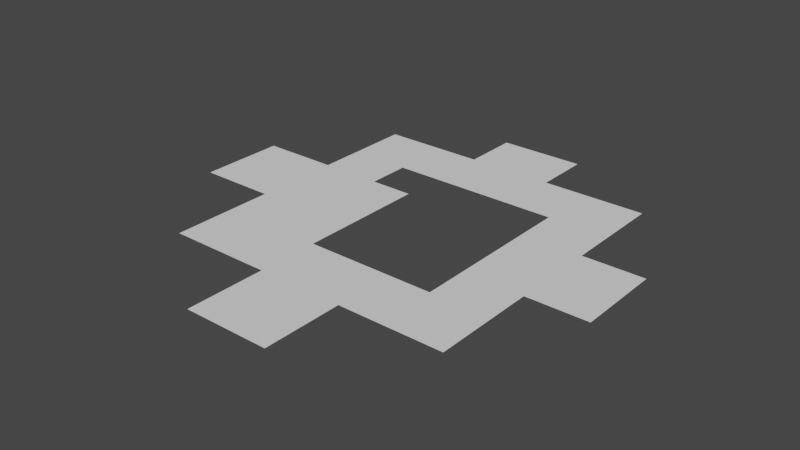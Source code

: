 # Source: case5.blend  (saved by Blender 3.0.42; exported with 4.5.12 LTS)
import bpy
from mathutils import Matrix  # noqa: F401  (used for matrix-valued properties, if any)

bpy.ops.wm.read_factory_settings(use_empty=True)
scene = bpy.context.scene
scene.name = 'Scene'

# ---- collections
col_collection = bpy.data.collections.new('Collection'); scene.collection.children.link(col_collection)

# ---- world
world_world = bpy.data.worlds.new('World'); scene.world = world_world
world_world.use_nodes = True; world_world.node_tree.nodes.clear()
_N = world_world.node_tree.nodes; _L = world_world.node_tree.links
n0 = _N.new('ShaderNodeOutputWorld'); n0.name = 'World Output'; n0.location = (300, 300)
n1 = _N.new('ShaderNodeBackground'); n1.name = 'Background'; n1.location = (10, 300)
n1.inputs[0].default_value = (0.05088, 0.05088, 0.05088, 1.0)
_L.new(n1.outputs[0], n0.inputs[0])
n0.is_active_output = True
world_world.color = (0.05088, 0.05088, 0.05088)
world_world.use_sun_shadow = False
world_world.sun_shadow_jitter_overblur = 0.0

# ---- meshes
me_plane = bpy.data.meshes.new('Plane')
me_plane.from_pydata([(-3.824, -3.721, -7.172e-07), (3.824, -3.721, -7.172e-07), (-3.824, 3.967, -7.172e-07), (3.824, 3.967, -7.172e-07), (2.238, -2.135, -7.172e-07), (-2.238, -2.135, -7.172e-07), (2.238, 2.381, -7.172e-07), (-2.238, 2.381, -7.172e-07), (-2.238, 0.1232, -7.172e-07), (-3.824, 0.1232, -7.172e-07), (-2.238, 1.252, -7.172e-07), (-3.824, 1.252, -7.172e-07), (-2.238, -1.006, -7.172e-07), (-3.824, -1.006, -7.172e-07), (1.49e-08, -2.135, -7.172e-07), (1.49e-08, -3.721, -7.172e-07), (-1.119, -2.135, -7.172e-07), (-1.119, -3.721, -7.172e-07), (1.119, -2.135, -7.172e-07), (1.119, -3.721, -7.172e-07), (2.238, 0.1232, -7.172e-07), (3.824, 0.1232, -7.172e-07), (2.238, 1.252, -7.172e-07), (3.824, 1.252, -7.172e-07), (2.238, -1.006, -7.172e-07), (3.824, -1.006, -7.172e-07), (1.49e-08, 2.381, -7.172e-07), (2.533e-07, 3.967, -7.172e-07), (-1.119, 2.381, -7.172e-07), (-1.119, 3.967, -7.172e-07), (1.119, 2.381, -7.172e-07), (1.119, 3.967, -7.172e-07), (-5.826, 0.1232, -7.172e-07), (-5.826, 1.252, -7.172e-07), (-5.826, -1.006, -7.172e-07), (2.533e-07, 5.455, -7.172e-07), (-1.119, 5.455, -7.172e-07), (1.119, 5.455, -7.172e-07), (5.419, 0.1232, -7.172e-07), (5.419, 1.252, -7.172e-07), (5.419, -1.006, -7.172e-07), (1.118e-08, -5.794, -7.172e-07), (-1.119, -5.794, -7.172e-07), (1.119, -5.794, -7.172e-07), (-2.238, 0.9316, -7.172e-07), (-1.119, 0.1232, -7.172e-07), (-1.119, 1.252, -7.172e-07), (-1.119, -1.006, -7.172e-07), (-1.119, 0.9316, -7.172e-07)], [], [(12, 8, 9, 13), (16, 5, 0, 17), (30, 6, 3, 31), (24, 4, 1, 25), (10, 7, 2, 11), (8, 44, 9), (5, 12, 13, 0), (18, 14, 15, 19), (14, 16, 17, 15), (4, 18, 19, 1), (22, 20, 21, 23), (6, 22, 23, 3), (20, 24, 25, 21), (28, 26, 27, 29), (7, 28, 29, 2), (26, 30, 31, 27), (13, 9, 32, 34), (9, 11, 33, 32), (29, 27, 35, 36), (27, 31, 37, 35), (23, 21, 38, 39), (21, 25, 40, 38), (15, 17, 42, 41), (19, 15, 41, 43), (9, 44, 11), (11, 44, 10), (12, 5, 16, 47), (10, 44, 48, 46), (44, 8, 45, 48), (8, 12, 47, 45)])
me_plane.polygons.foreach_set('use_smooth', [True] * 30)
_uv = me_plane.uv_layers.new(name='UVMap')
_uv.uv.foreach_set('vector', [0.2086, 1.0, 0.2086, 1.0, 0.0, 1.0, 0.0, 1.0, 0.3543, 1.0, 0.2086, 1.0, 0.0, 1.0, 0.25, 1.0, 0.6457, 1.0, 0.7914, 1.0, 1.0, 1.0, 0.75, 1.0, 0.7914, 1.0, 0.7914, 1.0, 1.0, 1.0, 1.0, 1.0, 0.2086, 1.0, 0.2086, 1.0, 0.0, 1.0, 0.0, 1.0, 0.2086, 1.0, 0.2086, 1.0, 0.0, 1.0, 0.2086, 1.0, 0.2086, 1.0, 0.0, 1.0, 0.0, 1.0, 0.6457, 1.0, 0.5, 1.0, 0.5, 1.0, 0.75, 1.0, 0.5, 1.0, 0.3543, 1.0, 0.25, 1.0, 0.5, 1.0, 0.7914, 1.0, 0.6457, 1.0, 0.75, 1.0, 1.0, 1.0, 0.7914, 1.0, 0.7914, 1.0, 1.0, 1.0, 1.0, 1.0, 0.7914, 1.0, 0.7914, 1.0, 1.0, 1.0, 1.0, 1.0, 0.7914, 1.0, 0.7914, 1.0, 1.0, 1.0, 1.0, 1.0, 0.3543, 1.0, 0.5, 1.0, 0.5, 1.0, 0.25, 1.0, 0.2086, 1.0, 0.3543, 1.0, 0.25, 1.0, 0.0, 1.0, 0.5, 1.0, 0.6457, 1.0, 0.75, 1.0, 0.5, 1.0, 0.0, 1.0, 0.0, 1.0, 0.0, 1.0, 0.0, 1.0, 0.0, 1.0, 0.0, 1.0, 0.0, 1.0, 0.0, 1.0, 0.25, 1.0, 0.5, 1.0, 0.5, 1.0, 0.25, 1.0, 0.5, 1.0, 0.75, 1.0, 0.75, 1.0, 0.5, 1.0, 1.0, 1.0, 1.0, 1.0, 1.0, 1.0, 1.0, 1.0, 1.0, 1.0, 1.0, 1.0, 1.0, 1.0, 1.0, 1.0, 0.5, 1.0, 0.25, 1.0, 0.25, 1.0, 0.5, 1.0, 0.75, 1.0, 0.5, 1.0, 0.5, 1.0, 0.75, 1.0, 0.0, 1.0, 0.2086, 1.0, 0.0, 1.0, 0.0, 1.0, 0.2086, 1.0, 0.2086, 1.0, 0.2086, 1.0, 0.2086, 1.0, 0.2086, 1.0, 0.2086, 1.0, 0.2086, 1.0, 0.2086, 1.0, 0.2086, 1.0, 0.2086, 1.0, 0.2086, 1.0, 0.2086, 1.0, 0.2086, 1.0, 0.2086, 1.0, 0.2086, 1.0, 0.2086, 1.0, 0.2086, 1.0, 0.2086, 1.0])
me_plane.use_remesh_fix_poles = True
me_plane.use_remesh_preserve_attributes = False
me_plane.update()
me_plane.normals_split_custom_set([tuple(v) for v in zip(*[iter([0.0, 0.0, 1.0, 0.0, 0.0, 1.0, 2.777e-15, 0.0, 1.0, 0.0, 0.0, 1.0, 0.0, 0.0, 1.0, 0.0, 0.0, 1.0, 0.0, 0.0, 1.0, 0.0, 0.0, 1.0, 0.0, 0.0, 1.0, 0.0, 0.0, 1.0, 0.0, 0.0, 1.0, 0.0, 0.0, 1.0, 0.0, 0.0, 1.0, 0.0, 0.0, 1.0, 0.0, 0.0, 1.0, 0.0, 0.0, 1.0, 0.0, 0.0, 1.0, 0.0, 0.0, 1.0, 0.0, 0.0, 1.0, 4.619e-15, 0.0, 1.0, 0.0, 0.0, 1.0, 1.695e-15, 0.0, 1.0, 2.777e-15, 0.0, 1.0, 0.0, 0.0, 1.0, 0.0, 0.0, 1.0, 0.0, 0.0, 1.0, 0.0, 0.0, 1.0, 0.0, 0.0, 1.0, 0.0, 0.0, 1.0, 0.0, 0.0, 1.0, 0.0, 0.0, 1.0, 0.0, 0.0, 1.0, 0.0, 0.0, 1.0, 0.0, 0.0, 1.0, 0.0, 0.0, 1.0, 0.0, 0.0, 1.0, 0.0, 0.0, 1.0, 0.0, 0.0, 1.0, 0.0, 0.0, 1.0, 0.0, 0.0, 1.0, 0.0, 0.0, 1.0, 0.0, 0.0, 1.0, 0.0, 0.0, 1.0, 0.0, 0.0, 1.0, 0.0, 0.0, 1.0, 0.0, 0.0, 1.0, 0.0, 0.0, 1.0, 0.0, 0.0, 1.0, 0.0, 0.0, 1.0, 0.0, 0.0, 1.0, 0.0, 0.0, 1.0, 0.0, 0.0, 1.0, 0.0, 0.0, 1.0, 0.0, 0.0, 1.0, 0.0, 0.0, 1.0, 0.0, 0.0, 1.0, 0.0, 0.0, 1.0, 0.0, 0.0, 1.0, 0.0, 0.0, 1.0, 0.0, 0.0, 1.0, 0.0, 0.0, 1.0, 0.0, 0.0, 1.0, 0.0, 0.0, 1.0, 0.0, 0.0, 1.0, 2.777e-15, 0.0, 1.0, 0.0, 0.0, 1.0, 0.0, 0.0, 1.0, 2.777e-15, 0.0, 1.0, 4.619e-15, 0.0, 1.0, 0.0, 0.0, 1.0, 0.0, 0.0, 1.0, 0.0, 0.0, 1.0, 0.0, 0.0, 1.0, 0.0, 0.0, 1.0, 0.0, 0.0, 1.0, 0.0, 0.0, 1.0, 0.0, 0.0, 1.0, 0.0, 0.0, 1.0, 0.0, 0.0, 1.0, 0.0, 0.0, 1.0, 0.0, 0.0, 1.0, 0.0, 0.0, 1.0, 0.0, 0.0, 1.0, 0.0, 0.0, 1.0, 0.0, 0.0, 1.0, 0.0, 0.0, 1.0, 0.0, 0.0, 1.0, 0.0, 0.0, 1.0, 0.0, 0.0, 1.0, 0.0, 0.0, 1.0, 0.0, 0.0, 1.0, 0.0, 0.0, 1.0, 0.0, 0.0, 1.0, 0.0, 0.0, 1.0, 0.0, 0.0, 1.0, 2.777e-15, 0.0, 1.0, 1.695e-15, 0.0, 1.0, 4.619e-15, 0.0, 1.0, 4.619e-15, 0.0, 1.0, 1.695e-15, 0.0, 1.0, 0.0, 0.0, 1.0, 0.0, 0.0, 1.0, 0.0, 0.0, 1.0, 0.0, 0.0, 1.0, 0.0, 0.0, 1.0, 0.0, 0.0, 1.0, 1.695e-15, 0.0, 1.0, 0.0, 0.0, 1.0, 0.0, 0.0, 1.0, 1.695e-15, 0.0, 1.0, 0.0, 0.0, 1.0, 0.0, 0.0, 1.0, 0.0, 0.0, 1.0, 0.0, 0.0, 1.0, 0.0, 0.0, 1.0, 0.0, 0.0, 1.0, 0.0, 0.0, 1.0])] * 3)])

# ---- objects
ob_empty = bpy.data.objects.new('Empty', None)
ob_plane = bpy.data.objects.new('Plane', me_plane)

# ---- transforms, parenting, visibility, modifiers, constraints
ob_empty.location = (0.0, 0.0, 0.0)
ob_empty.empty_display_type = 'IMAGE'
ob_empty.empty_display_size = 5.0
ob_plane.location = (0.0, 0.0, 0.0)
ob_plane.color = (0.8, 0.8, 0.8, 1.0)

# ---- collection membership
col_collection.objects.link(ob_empty)
col_collection.objects.link(ob_plane)

# ---- scene / render settings (as saved in the file)
scene.frame_start = 1; scene.frame_end = 250; scene.frame_set(1)
scene.render.engine = 'BLENDER_EEVEE_NEXT'
scene.cycles.sampling_pattern = 'TABULATED_SOBOL'
scene.cycles.use_light_tree = False
scene.view_settings.view_transform = 'Filmic'
bpy.context.view_layer.update()

# ---- added for rendering (the .blend has no active camera and no usable light): camera, sun
cam_auto = bpy.data.cameras.new('AutoCamera')
cam_auto.lens = 50.0
cam_auto.sensor_width = 36.0
cam_auto.clip_end = 1000.0
ob_auto_camera = bpy.data.objects.new('AutoCamera', cam_auto)
scene.collection.objects.link(ob_auto_camera)
ob_auto_camera.location = (14.5125, -17.8286, 11.773)
ob_auto_camera.rotation_euler = (1.09748, -7.21219e-08, 0.694738)
scene.camera = ob_auto_camera
light_auto_sun = bpy.data.lights.new('AutoSun', 'SUN')
light_auto_sun.energy = 3.0
light_auto_sun.angle = 0.0523599
ob_auto_sun = bpy.data.objects.new('AutoSun', light_auto_sun)
scene.collection.objects.link(ob_auto_sun)
ob_auto_sun.rotation_euler = (0.872665, 0.174533, 0.523599)
bpy.context.view_layer.update()
